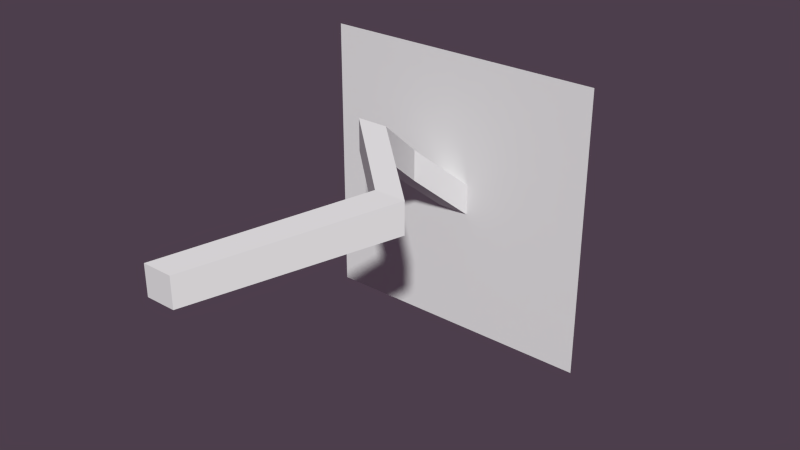 # Source: mushroom_1.blend  (saved by Blender 2.75.0; exported with 4.5.12 LTS)
import bpy
from mathutils import Matrix  # noqa: F401  (used for matrix-valued properties, if any)

bpy.ops.wm.read_factory_settings(use_empty=True)
scene = bpy.context.scene
scene.name = 'Scene'

# ---- collections
col_collection_2 = bpy.data.collections.new('Collection 2'); scene.collection.children.link(col_collection_2)

# ---- materials (node trees are filled in below, after node groups)
mat_material = bpy.data.materials.new('Material')
mat_material.alpha_threshold = 0.0
mat_material.use_transparent_shadow = False
mat_material.roughness = 0.5
mat_material.specular_intensity = 0.0

# ---- material node trees

# ---- world
world_world = bpy.data.worlds.new('World'); scene.world = world_world
world_world.color = (0.07324, 0.04785, 0.07149)
world_world.use_sun_shadow = False
world_world.sun_shadow_jitter_overblur = 0.0
world_world.cycles.sampling_method = 'MANUAL'
world_world.cycles.sample_map_resolution = 256

# ---- meshes
me_plane_001 = bpy.data.meshes.new('Plane.001')
me_plane_001.from_pydata([(-0.06849, 2.994e-09, 0.06849), (0.06849, 2.994e-09, 0.06849), (-0.06849, -2.994e-09, -0.06849), (0.06849, -2.994e-09, -0.06849), (0.4209, 0.664, 0.1196), (0.4209, 0.664, 0.2566), (0.5579, 0.664, 0.2566), (0.5579, 0.664, 0.1196), (0.09366, 0.9482, 0.2243), (0.09366, 0.9482, 0.3613), (0.2306, 0.9482, 0.3613), (0.2306, 0.9482, 0.2243), (0.02869, 1.201, 0.02595), (0.02869, 1.201, 0.1629), (0.1657, 1.201, 0.1629), (0.1657, 1.201, 0.02595), (0.1383, 1.42, -0.1777), (0.1383, 1.42, -0.04072), (0.2753, 1.42, -0.04072), (0.2753, 1.42, -0.1777), (-0.4278, 1.42, -0.7438), (-0.4278, 1.42, 0.5253), (0.8413, 1.42, 0.5253), (0.8413, 1.42, -0.7438), (0.1723, 2.119, -0.1437), (0.1723, 2.119, -0.07471), (0.2413, 2.119, -0.07471), (0.2413, 2.119, -0.1437)], [], [(0, 2, 3, 1), (6, 7, 11, 10), (1, 3, 7, 6), (2, 0, 5, 4), (3, 2, 4, 7), (0, 1, 6, 5), (11, 8, 12, 15), (4, 5, 9, 8), (7, 4, 8, 11), (5, 6, 10, 9), (13, 14, 18, 17), (9, 10, 14, 13), (10, 11, 15, 14), (8, 9, 13, 12), (18, 19, 23, 22), (14, 15, 19, 18), (12, 13, 17, 16), (15, 12, 16, 19), (23, 20, 24, 27), (16, 17, 21, 20), (19, 16, 20, 23), (17, 18, 22, 21), (25, 26, 27, 24), (21, 22, 26, 25), (22, 23, 27, 26), (20, 21, 25, 24)])
_uv = me_plane_001.uv_layers.new(name='UVMap')
_uv.uv.foreach_set('vector', [0.3873, 0.8159, 0.3873, 0.7697, 0.4225, 0.7697, 0.4225, 0.8159, 0.9, 0.7059, 0.9462, 0.7123, 0.8909, 0.8475, 0.8448, 0.841, 0.9462, 0.7162, 0.9916, 0.7059, 0.9916, 0.9897, 0.9462, 1.0, 1.0, 0.2949, 0.9545, 0.2847, 0.9545, 0.0, 1.0, 0.01026, 0.4424, 0.4347, 0.4884, 0.4272, 0.3618, 0.68, 0.3158, 0.6875, 0.8448, 0.8784, 0.7983, 0.8746, 0.6517, 0.6296, 0.6981, 0.6335, 0.9021, 0.6014, 0.8866, 0.5701, 0.915, 0.4759, 0.9305, 0.5071, 0.9836, 0.6856, 0.9418, 0.7059, 0.8448, 0.5905, 0.8866, 0.5701, 0.3158, 0.6875, 0.3618, 0.68, 0.4884, 0.7622, 0.4424, 0.7697, 0.6981, 0.6335, 0.6517, 0.6296, 0.7712, 0.5372, 0.8177, 0.541, 0.8448, 0.4829, 0.7983, 0.4791, 0.7652, 0.4272, 0.8117, 0.431, 0.8177, 0.541, 0.7712, 0.5372, 0.7983, 0.4791, 0.8448, 0.4829, 0.8448, 0.841, 0.8909, 0.8475, 0.9462, 0.9383, 0.9, 0.9318, 0.8866, 0.5701, 0.8448, 0.5905, 0.8732, 0.4962, 0.915, 0.4759, 0.1807, 0.2367, 0.1807, 0.1906, 0.3262, 0.0, 0.3262, 0.4272, 0.3158, 0.7697, 0.3516, 0.7993, 0.3516, 0.9063, 0.3158, 0.8768, 0.3873, 0.8764, 0.3516, 0.906, 0.3516, 0.7994, 0.3873, 0.7697, 0.9305, 0.5071, 0.915, 0.4759, 0.9681, 0.4272, 0.9836, 0.4585, 0.9545, 0.0, 0.9545, 0.4272, 0.6517, 0.2252, 0.6517, 0.202, 0.1455, 0.1906, 0.1455, 0.2367, 0.0, 0.4272, 0.0, 4.398e-08, 0.1807, 0.1906, 0.1455, 0.1906, 0.0, 4.398e-08, 0.3262, 0.0, 0.1455, 0.2367, 0.1807, 0.2367, 0.3262, 0.4272, 0.0, 0.4272, 0.3262, 0.202, 0.3396, 0.202, 0.3396, 0.2252, 0.3262, 0.2252, 0.6517, 0.4272, 0.6517, 0.8545, 0.4884, 0.6525, 0.4884, 0.6292, 0.6517, 0.0, 0.6517, 0.4272, 0.3396, 0.2252, 0.3396, 0.202, 0.3119, 0.4272, 0.3119, 0.8545, 0.0, 0.6525, 0.0, 0.6292])
me_plane_001.materials.append(mat_material)
me_plane_001.use_remesh_preserve_volume = False
me_plane_001.use_remesh_preserve_attributes = False
me_plane_001.use_mirror_vertex_groups = False
me_plane_001.update()

# ---- objects
ob_plane_001 = bpy.data.objects.new('Plane.001', me_plane_001)

# ---- transforms, parenting, visibility, modifiers, constraints
ob_plane_001.location = (0.0, 0.0, 0.0)
ob_plane_001.lineart.crease_threshold = 0.0

# ---- collection membership
col_collection_2.objects.link(ob_plane_001)

# ---- scene / render settings (as saved in the file)
scene.frame_start = 1; scene.frame_end = 250; scene.frame_set(1)
scene.render.engine = 'BLENDER_EEVEE_NEXT'
scene.render.dither_intensity = 0.0
scene.cycles.use_denoising = False
scene.cycles.samples = 100
scene.cycles.sampling_pattern = 'TABULATED_SOBOL'
scene.cycles.light_sampling_threshold = 0.0
scene.cycles.use_adaptive_sampling = False
scene.cycles.use_light_tree = False
scene.cycles.blur_glossy = 0.0
scene.cycles.pixel_filter_type = 'GAUSSIAN'
scene.cycles.sample_clamp_indirect = 0.0
scene.view_settings.view_transform = 'Standard'
bpy.context.view_layer.update()

# ---- added for rendering (the .blend has no active camera and no usable light): camera, sun
cam_auto = bpy.data.cameras.new('AutoCamera')
cam_auto.lens = 50.0
cam_auto.sensor_width = 36.0
cam_auto.clip_end = 1000.0
ob_auto_camera = bpy.data.objects.new('AutoCamera', cam_auto)
scene.collection.objects.link(ob_auto_camera)
ob_auto_camera.location = (2.77628, -2.02375, 1.94638)
ob_auto_camera.rotation_euler = (1.09748, -7.21219e-08, 0.694738)
scene.camera = ob_auto_camera
light_auto_sun = bpy.data.lights.new('AutoSun', 'SUN')
light_auto_sun.energy = 3.0
light_auto_sun.angle = 0.0523599
ob_auto_sun = bpy.data.objects.new('AutoSun', light_auto_sun)
scene.collection.objects.link(ob_auto_sun)
ob_auto_sun.rotation_euler = (0.872665, 0.174533, 0.523599)
bpy.context.view_layer.update()
